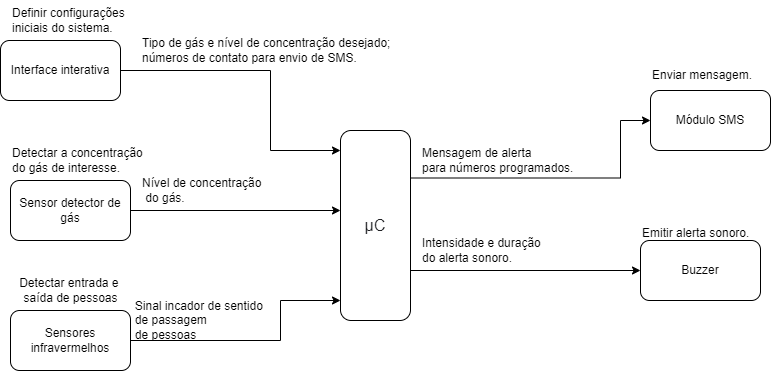

The diagram above was exported from draw.io. Its source (the exported page's mxGraphModel, read from the mxfile embedded in the PNG):
<mxGraphModel dx="1037" dy="571" grid="1" gridSize="10" guides="1" tooltips="1" connect="1" arrows="1" fold="1" page="1" pageScale="1" pageWidth="827" pageHeight="1169" math="0" shadow="0">
  <root>
    <mxCell id="0" />
    <mxCell id="1" parent="0" />
    <mxCell id="xq-LVHUcLroISn7gp44_-1" style="edgeStyle=orthogonalEdgeStyle;rounded=0;orthogonalLoop=1;jettySize=auto;html=1;exitX=1;exitY=0.25;exitDx=0;exitDy=0;entryX=0;entryY=0.5;entryDx=0;entryDy=0;" edge="1" parent="1" source="xq-LVHUcLroISn7gp44_-3" target="xq-LVHUcLroISn7gp44_-16">
      <mxGeometry relative="1" as="geometry">
        <Array as="points">
          <mxPoint x="660" y="298" />
          <mxPoint x="660" y="240" />
        </Array>
      </mxGeometry>
    </mxCell>
    <mxCell id="xq-LVHUcLroISn7gp44_-2" style="edgeStyle=orthogonalEdgeStyle;rounded=0;orthogonalLoop=1;jettySize=auto;html=1;exitX=1;exitY=0.5;exitDx=0;exitDy=0;entryX=0;entryY=0.5;entryDx=0;entryDy=0;" edge="1" parent="1" source="xq-LVHUcLroISn7gp44_-3" target="xq-LVHUcLroISn7gp44_-19">
      <mxGeometry relative="1" as="geometry">
        <Array as="points">
          <mxPoint x="450" y="390" />
        </Array>
      </mxGeometry>
    </mxCell>
    <mxCell id="xq-LVHUcLroISn7gp44_-3" value="&lt;span style=&quot;color: rgb(32, 33, 36); font-family: arial, sans-serif; font-size: 16px; text-align: left; background-color: rgb(255, 255, 255);&quot;&gt;μC&lt;/span&gt;" style="rounded=1;whiteSpace=wrap;html=1;" vertex="1" parent="1">
      <mxGeometry x="380" y="250" width="70" height="190" as="geometry" />
    </mxCell>
    <mxCell id="xq-LVHUcLroISn7gp44_-4" style="edgeStyle=orthogonalEdgeStyle;rounded=0;orthogonalLoop=1;jettySize=auto;html=1;" edge="1" parent="1" source="xq-LVHUcLroISn7gp44_-5">
      <mxGeometry relative="1" as="geometry">
        <mxPoint x="380" y="270" as="targetPoint" />
        <Array as="points">
          <mxPoint x="310" y="190" />
          <mxPoint x="310" y="270" />
        </Array>
      </mxGeometry>
    </mxCell>
    <mxCell id="xq-LVHUcLroISn7gp44_-5" value="Interface interativa" style="rounded=1;whiteSpace=wrap;html=1;" vertex="1" parent="1">
      <mxGeometry x="40" y="160" width="120" height="60" as="geometry" />
    </mxCell>
    <mxCell id="xq-LVHUcLroISn7gp44_-6" value="Tipo de gás e nível de concentração desejado;&lt;br&gt;números de contato para envio de SMS." style="text;html=1;align=left;verticalAlign=middle;resizable=0;points=[];autosize=1;strokeColor=none;fillColor=none;" vertex="1" parent="1">
      <mxGeometry x="180" y="150" width="270" height="40" as="geometry" />
    </mxCell>
    <mxCell id="xq-LVHUcLroISn7gp44_-7" style="edgeStyle=orthogonalEdgeStyle;rounded=0;orthogonalLoop=1;jettySize=auto;html=1;exitX=1;exitY=0.5;exitDx=0;exitDy=0;" edge="1" parent="1" source="xq-LVHUcLroISn7gp44_-8">
      <mxGeometry relative="1" as="geometry">
        <mxPoint x="380" y="330" as="targetPoint" />
        <Array as="points">
          <mxPoint x="380" y="330" />
        </Array>
      </mxGeometry>
    </mxCell>
    <mxCell id="xq-LVHUcLroISn7gp44_-8" value="Sensor detector de gás" style="rounded=1;whiteSpace=wrap;html=1;" vertex="1" parent="1">
      <mxGeometry x="50" y="300" width="120" height="60" as="geometry" />
    </mxCell>
    <mxCell id="xq-LVHUcLroISn7gp44_-9" value="Detectar a concentração&lt;br&gt;do gás de interesse." style="text;html=1;align=left;verticalAlign=middle;resizable=0;points=[];autosize=1;strokeColor=none;fillColor=none;" vertex="1" parent="1">
      <mxGeometry x="50" y="260" width="150" height="40" as="geometry" />
    </mxCell>
    <mxCell id="xq-LVHUcLroISn7gp44_-10" value="Nível de concentração&lt;br&gt;&amp;nbsp;do gás." style="text;html=1;align=left;verticalAlign=middle;resizable=0;points=[];autosize=1;strokeColor=none;fillColor=none;" vertex="1" parent="1">
      <mxGeometry x="180" y="290" width="140" height="40" as="geometry" />
    </mxCell>
    <mxCell id="xq-LVHUcLroISn7gp44_-11" value="Definir configurações&amp;nbsp;&lt;br&gt;iniciais do sistema." style="text;html=1;align=left;verticalAlign=middle;resizable=0;points=[];autosize=1;strokeColor=none;fillColor=none;" vertex="1" parent="1">
      <mxGeometry x="50" y="120" width="140" height="40" as="geometry" />
    </mxCell>
    <mxCell id="xq-LVHUcLroISn7gp44_-12" style="edgeStyle=orthogonalEdgeStyle;rounded=0;orthogonalLoop=1;jettySize=auto;html=1;exitX=1;exitY=0.5;exitDx=0;exitDy=0;" edge="1" parent="1" source="xq-LVHUcLroISn7gp44_-13" target="xq-LVHUcLroISn7gp44_-3">
      <mxGeometry relative="1" as="geometry">
        <mxPoint x="380" y="420" as="targetPoint" />
        <Array as="points">
          <mxPoint x="320" y="460" />
          <mxPoint x="320" y="420" />
        </Array>
      </mxGeometry>
    </mxCell>
    <mxCell id="xq-LVHUcLroISn7gp44_-13" value="Sensores infravermelhos" style="rounded=1;whiteSpace=wrap;html=1;" vertex="1" parent="1">
      <mxGeometry x="50" y="430" width="120" height="60" as="geometry" />
    </mxCell>
    <mxCell id="xq-LVHUcLroISn7gp44_-14" value="Detectar entrada e &lt;br&gt;saída de pessoas" style="text;html=1;align=center;verticalAlign=middle;resizable=0;points=[];autosize=1;strokeColor=none;fillColor=none;" vertex="1" parent="1">
      <mxGeometry x="50" y="390" width="120" height="40" as="geometry" />
    </mxCell>
    <mxCell id="xq-LVHUcLroISn7gp44_-15" value="Sinal incador de sentido &lt;br&gt;&lt;div style=&quot;text-align: left;&quot;&gt;&lt;span style=&quot;background-color: initial;&quot;&gt;de&lt;/span&gt;&lt;span style=&quot;background-color: initial;&quot;&gt;&amp;nbsp;passagem&lt;/span&gt;&lt;/div&gt;&lt;div style=&quot;text-align: left;&quot;&gt;&lt;span style=&quot;background-color: initial;&quot;&gt;de pessoas&lt;/span&gt;&lt;/div&gt;" style="text;html=1;align=center;verticalAlign=middle;resizable=0;points=[];autosize=1;strokeColor=none;fillColor=none;" vertex="1" parent="1">
      <mxGeometry x="165" y="410" width="150" height="60" as="geometry" />
    </mxCell>
    <mxCell id="xq-LVHUcLroISn7gp44_-16" value="Módulo SMS" style="rounded=1;whiteSpace=wrap;html=1;" vertex="1" parent="1">
      <mxGeometry x="690" y="210" width="120" height="60" as="geometry" />
    </mxCell>
    <mxCell id="xq-LVHUcLroISn7gp44_-17" value="Mensagem de alerta &lt;br&gt;para números programados.&amp;nbsp;" style="text;html=1;align=left;verticalAlign=middle;resizable=0;points=[];autosize=1;strokeColor=none;fillColor=none;" vertex="1" parent="1">
      <mxGeometry x="460" y="260" width="180" height="40" as="geometry" />
    </mxCell>
    <mxCell id="xq-LVHUcLroISn7gp44_-18" value="Enviar mensagem." style="text;html=1;align=left;verticalAlign=middle;resizable=0;points=[];autosize=1;strokeColor=none;fillColor=none;" vertex="1" parent="1">
      <mxGeometry x="690" y="180" width="120" height="30" as="geometry" />
    </mxCell>
    <mxCell id="xq-LVHUcLroISn7gp44_-19" value="Buzzer" style="rounded=1;whiteSpace=wrap;html=1;" vertex="1" parent="1">
      <mxGeometry x="680" y="360" width="120" height="60" as="geometry" />
    </mxCell>
    <mxCell id="xq-LVHUcLroISn7gp44_-20" value="&lt;br&gt;Emitir alerta sonoro." style="text;html=1;align=left;verticalAlign=middle;resizable=0;points=[];autosize=1;strokeColor=none;fillColor=none;" vertex="1" parent="1">
      <mxGeometry x="680" y="325" width="130" height="40" as="geometry" />
    </mxCell>
    <mxCell id="xq-LVHUcLroISn7gp44_-21" value="Intensidade e duração&amp;nbsp;&lt;br&gt;do alerta sonoro." style="text;html=1;align=left;verticalAlign=middle;resizable=0;points=[];autosize=1;strokeColor=none;fillColor=none;" vertex="1" parent="1">
      <mxGeometry x="460" y="350" width="150" height="40" as="geometry" />
    </mxCell>
  </root>
</mxGraphModel>